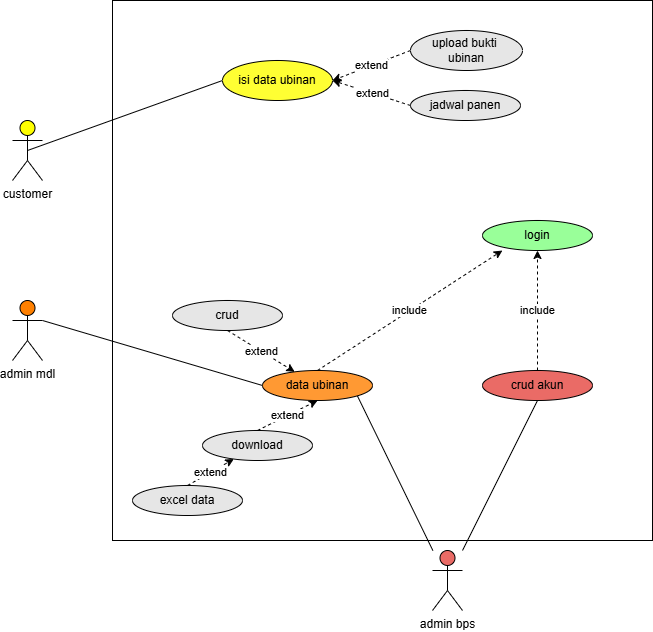

The diagram above was exported from draw.io. Its source (the exported page's mxGraphModel, read from the mxfile embedded in the PNG):
<mxGraphModel dx="2240" dy="936" grid="1" gridSize="10" guides="1" tooltips="1" connect="1" arrows="1" fold="1" page="1" pageScale="1" pageWidth="827" pageHeight="1169" math="0" shadow="0">
  <root>
    <mxCell id="0" />
    <mxCell id="1" parent="0" />
    <mxCell id="c7t9Fiiwyxh41dX0NF1c-1" value="" style="whiteSpace=wrap;html=1;aspect=fixed;" vertex="1" parent="1">
      <mxGeometry x="170" y="100" width="540" height="540" as="geometry" />
    </mxCell>
    <mxCell id="c7t9Fiiwyxh41dX0NF1c-24" style="rounded=0;orthogonalLoop=1;jettySize=auto;html=1;exitX=0.5;exitY=0.5;exitDx=0;exitDy=0;exitPerimeter=0;entryX=0;entryY=0.5;entryDx=0;entryDy=0;endArrow=none;" edge="1" parent="1" source="c7t9Fiiwyxh41dX0NF1c-2" target="c7t9Fiiwyxh41dX0NF1c-6">
      <mxGeometry relative="1" as="geometry" />
    </mxCell>
    <mxCell id="c7t9Fiiwyxh41dX0NF1c-2" value="customer" style="shape=umlActor;verticalLabelPosition=bottom;verticalAlign=top;html=1;outlineConnect=0;fillColor=light-dark(#FFFF00,var(--ge-dark-color, #121212));" vertex="1" parent="1">
      <mxGeometry x="70" y="220" width="30" height="60" as="geometry" />
    </mxCell>
    <mxCell id="c7t9Fiiwyxh41dX0NF1c-22" style="rounded=0;orthogonalLoop=1;jettySize=auto;html=1;exitX=1;exitY=0.3333333333333333;exitDx=0;exitDy=0;exitPerimeter=0;entryX=0;entryY=0.5;entryDx=0;entryDy=0;endArrow=none;" edge="1" parent="1" source="c7t9Fiiwyxh41dX0NF1c-3" target="c7t9Fiiwyxh41dX0NF1c-8">
      <mxGeometry relative="1" as="geometry" />
    </mxCell>
    <mxCell id="c7t9Fiiwyxh41dX0NF1c-3" value="admin mdl" style="shape=umlActor;verticalLabelPosition=bottom;verticalAlign=top;html=1;outlineConnect=0;fillColor=light-dark(#FF8000,var(--ge-dark-color, #121212));" vertex="1" parent="1">
      <mxGeometry x="70" y="400" width="30" height="60" as="geometry" />
    </mxCell>
    <mxCell id="c7t9Fiiwyxh41dX0NF1c-20" style="rounded=0;orthogonalLoop=1;jettySize=auto;html=1;entryX=0.5;entryY=1;entryDx=0;entryDy=0;endArrow=none;" edge="1" parent="1" source="c7t9Fiiwyxh41dX0NF1c-5" target="c7t9Fiiwyxh41dX0NF1c-15">
      <mxGeometry relative="1" as="geometry" />
    </mxCell>
    <mxCell id="c7t9Fiiwyxh41dX0NF1c-21" style="rounded=0;orthogonalLoop=1;jettySize=auto;html=1;entryX=1;entryY=1;entryDx=0;entryDy=0;endArrow=none;" edge="1" parent="1" source="c7t9Fiiwyxh41dX0NF1c-5" target="c7t9Fiiwyxh41dX0NF1c-8">
      <mxGeometry relative="1" as="geometry" />
    </mxCell>
    <mxCell id="c7t9Fiiwyxh41dX0NF1c-5" value="admin bps" style="shape=umlActor;verticalLabelPosition=bottom;verticalAlign=top;html=1;outlineConnect=0;fillColor=light-dark(#EA6B66,var(--ge-dark-color, #121212));" vertex="1" parent="1">
      <mxGeometry x="490" y="650" width="30" height="60" as="geometry" />
    </mxCell>
    <mxCell id="c7t9Fiiwyxh41dX0NF1c-6" value="isi data ubinan" style="ellipse;whiteSpace=wrap;html=1;fillColor=light-dark(#FFFF33,var(--ge-dark-color, #121212));" vertex="1" parent="1">
      <mxGeometry x="280" y="160" width="110" height="40" as="geometry" />
    </mxCell>
    <mxCell id="c7t9Fiiwyxh41dX0NF1c-7" value="login" style="ellipse;whiteSpace=wrap;html=1;fillColor=light-dark(#99FF99,var(--ge-dark-color, #121212));" vertex="1" parent="1">
      <mxGeometry x="540" y="320" width="110" height="30" as="geometry" />
    </mxCell>
    <mxCell id="c7t9Fiiwyxh41dX0NF1c-25" value="include" style="rounded=0;orthogonalLoop=1;jettySize=auto;html=1;exitX=0.5;exitY=0;exitDx=0;exitDy=0;entryX=0.722;entryY=0.463;entryDx=0;entryDy=0;dashed=1;entryPerimeter=0;" edge="1" parent="1" source="c7t9Fiiwyxh41dX0NF1c-8" target="c7t9Fiiwyxh41dX0NF1c-1">
      <mxGeometry relative="1" as="geometry" />
    </mxCell>
    <mxCell id="c7t9Fiiwyxh41dX0NF1c-8" value="data ubinan" style="ellipse;whiteSpace=wrap;html=1;fillColor=light-dark(#FF9933,var(--ge-dark-color, #121212));" vertex="1" parent="1">
      <mxGeometry x="320" y="470" width="110" height="30" as="geometry" />
    </mxCell>
    <mxCell id="c7t9Fiiwyxh41dX0NF1c-29" value="extend" style="rounded=0;orthogonalLoop=1;jettySize=auto;html=1;exitX=0;exitY=0.5;exitDx=0;exitDy=0;entryX=1;entryY=0.5;entryDx=0;entryDy=0;dashed=1;" edge="1" parent="1" source="c7t9Fiiwyxh41dX0NF1c-9" target="c7t9Fiiwyxh41dX0NF1c-6">
      <mxGeometry relative="1" as="geometry" />
    </mxCell>
    <mxCell id="c7t9Fiiwyxh41dX0NF1c-9" value="upload bukti&amp;nbsp;&lt;div&gt;ubinan&lt;/div&gt;" style="ellipse;whiteSpace=wrap;html=1;fillColor=light-dark(#E6E6E6,var(--ge-dark-color, #121212));" vertex="1" parent="1">
      <mxGeometry x="468" y="130" width="112" height="40" as="geometry" />
    </mxCell>
    <mxCell id="c7t9Fiiwyxh41dX0NF1c-30" value="extend" style="rounded=0;orthogonalLoop=1;jettySize=auto;html=1;exitX=0;exitY=0.5;exitDx=0;exitDy=0;entryX=1;entryY=0.5;entryDx=0;entryDy=0;dashed=1;" edge="1" parent="1" source="c7t9Fiiwyxh41dX0NF1c-10" target="c7t9Fiiwyxh41dX0NF1c-6">
      <mxGeometry relative="1" as="geometry" />
    </mxCell>
    <mxCell id="c7t9Fiiwyxh41dX0NF1c-10" value="jadwal panen" style="ellipse;whiteSpace=wrap;html=1;fillColor=light-dark(#E6E6E6,var(--ge-dark-color, #121212));" vertex="1" parent="1">
      <mxGeometry x="468" y="190" width="110" height="30" as="geometry" />
    </mxCell>
    <mxCell id="c7t9Fiiwyxh41dX0NF1c-27" value="extend" style="rounded=0;orthogonalLoop=1;jettySize=auto;html=1;exitX=0.5;exitY=0;exitDx=0;exitDy=0;entryX=0.5;entryY=1;entryDx=0;entryDy=0;dashed=1;" edge="1" parent="1" source="c7t9Fiiwyxh41dX0NF1c-11" target="c7t9Fiiwyxh41dX0NF1c-8">
      <mxGeometry relative="1" as="geometry" />
    </mxCell>
    <mxCell id="c7t9Fiiwyxh41dX0NF1c-11" value="download" style="ellipse;whiteSpace=wrap;html=1;fillColor=light-dark(#E6E6E6,var(--ge-dark-color, #121212));" vertex="1" parent="1">
      <mxGeometry x="260" y="530" width="110" height="30" as="geometry" />
    </mxCell>
    <mxCell id="c7t9Fiiwyxh41dX0NF1c-26" value="extend" style="rounded=0;orthogonalLoop=1;jettySize=auto;html=1;exitX=0.5;exitY=0;exitDx=0;exitDy=0;dashed=1;" edge="1" parent="1" source="c7t9Fiiwyxh41dX0NF1c-12" target="c7t9Fiiwyxh41dX0NF1c-11">
      <mxGeometry relative="1" as="geometry" />
    </mxCell>
    <mxCell id="c7t9Fiiwyxh41dX0NF1c-12" value="excel data" style="ellipse;whiteSpace=wrap;html=1;fillColor=light-dark(#E6E6E6,var(--ge-dark-color, #121212));" vertex="1" parent="1">
      <mxGeometry x="190" y="585" width="110" height="30" as="geometry" />
    </mxCell>
    <mxCell id="c7t9Fiiwyxh41dX0NF1c-31" value="extend" style="rounded=0;orthogonalLoop=1;jettySize=auto;html=1;exitX=0.5;exitY=1;exitDx=0;exitDy=0;dashed=1;" edge="1" parent="1" source="c7t9Fiiwyxh41dX0NF1c-13" target="c7t9Fiiwyxh41dX0NF1c-8">
      <mxGeometry relative="1" as="geometry" />
    </mxCell>
    <mxCell id="c7t9Fiiwyxh41dX0NF1c-13" value="crud" style="ellipse;whiteSpace=wrap;html=1;fillColor=light-dark(#E6E6E6,var(--ge-dark-color, #121212));" vertex="1" parent="1">
      <mxGeometry x="230" y="400" width="110" height="30" as="geometry" />
    </mxCell>
    <mxCell id="c7t9Fiiwyxh41dX0NF1c-16" value="include" style="edgeStyle=orthogonalEdgeStyle;rounded=0;orthogonalLoop=1;jettySize=auto;html=1;dashed=1;" edge="1" parent="1" source="c7t9Fiiwyxh41dX0NF1c-15" target="c7t9Fiiwyxh41dX0NF1c-7">
      <mxGeometry relative="1" as="geometry" />
    </mxCell>
    <mxCell id="c7t9Fiiwyxh41dX0NF1c-15" value="crud akun" style="ellipse;whiteSpace=wrap;html=1;fillColor=light-dark(#EA6B66,var(--ge-dark-color, #121212));" vertex="1" parent="1">
      <mxGeometry x="540" y="470" width="110" height="30" as="geometry" />
    </mxCell>
  </root>
</mxGraphModel>